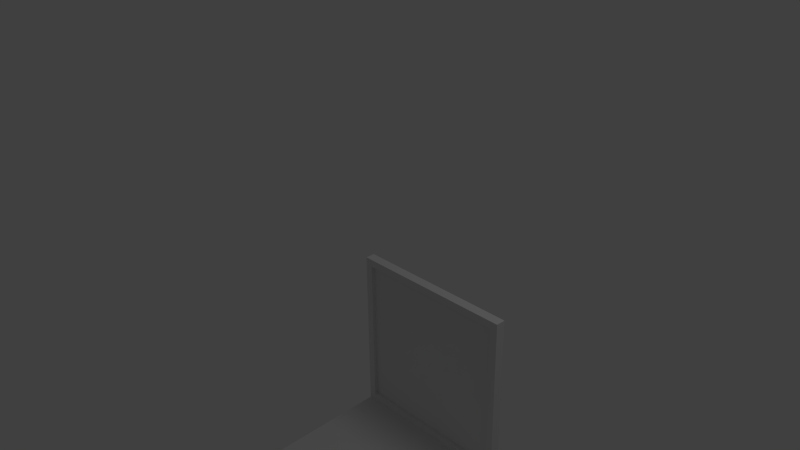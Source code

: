 # Source: computer_oldFashioned.blend  (saved by Blender 2.63.0; exported with 4.5.12 LTS)
import bpy
from mathutils import Matrix  # noqa: F401  (used for matrix-valued properties, if any)

bpy.ops.wm.read_factory_settings(use_empty=True)
scene = bpy.context.scene
scene.name = 'Scene'

# ---- collections
col_collection_1 = bpy.data.collections.new('Collection 1'); scene.collection.children.link(col_collection_1)

# ---- materials (node trees are filled in below, after node groups)
mat_material = bpy.data.materials.new('Material')
mat_material.alpha_threshold = 0.0
mat_material.use_transparent_shadow = False
mat_material.roughness = 0.5
mat_material.line_color = (0.0, 0.0, 0.0, 1.0)

# ---- material node trees

# ---- world
world_world = bpy.data.worlds.new('World'); scene.world = world_world
world_world.color = (0.05088, 0.05088, 0.05088)
world_world.use_sun_shadow = False
world_world.sun_shadow_jitter_overblur = 0.0
world_world.cycles.sampling_method = 'MANUAL'
world_world.cycles.sample_map_resolution = 256

# ---- cameras
cam_camera = bpy.data.cameras.new('Camera')
cam_camera.clip_end = 100.0
cam_camera.lens = 35.0
cam_camera.sensor_width = 32.0
cam_camera.sensor_height = 18.0
cam_camera.ortho_scale = 7.314
cam_camera.dof.focus_distance = 0.0
cam_camera.dof.aperture_fstop = 128.0

# ---- lights
light_lamp = bpy.data.lights.new('Lamp', 'POINT')
light_lamp.transmission_factor = 0.0
light_lamp.cutoff_distance = 30.0
light_lamp.energy = 100.0
light_lamp.shadow_buffer_clip_start = 1.001
light_lamp.shadow_soft_size = 1.0
light_lamp.shadow_maximum_resolution = 0.006
light_lamp.use_absolute_resolution = True
light_lamp.cycles.use_multiple_importance_sampling = False

# ---- meshes
me_cube = bpy.data.meshes.new('Cube')
me_cube.from_pydata([(2.201, -0.1247, -2.2), (0.0006749, -0.1247, -2.2), (0.0006752, 0.0003078, -2.2), (2.201, 0.0003075, -2.2), (2.201, -0.1247, 0.0), (0.0006743, -0.1247, 0.0), (0.0006753, 0.0003078, 0.0), (2.201, 0.0003076, 0.0), (2.101, -0.1247, -2.2), (2.101, 0.0003076, -2.2), (2.101, -0.1247, 0.0), (2.101, 0.0003076, 0.0), (0.09567, -0.1247, -2.2), (0.09567, -0.1247, 0.0), (0.09568, 0.0003076, -2.2), (0.09568, 0.0003076, 0.0), (2.201, 0.0003075, -2.1), (0.0006752, 0.0003078, -2.1), (0.0006749, -0.1247, -2.1), (2.201, -0.1247, -2.1), (0.09568, 0.0003076, -2.1), (0.09567, -0.1247, -2.1), (2.101, 0.0003076, -2.1), (2.101, -0.1247, -2.1), (2.201, -0.1247, -0.095), (0.0006743, -0.1247, -0.095), (0.0006753, 0.0003078, -0.095), (2.201, 0.0003076, -0.095), (0.09568, 0.0003076, -0.095), (2.101, 0.0003076, -0.095), (2.101, -0.1247, -0.095), (0.09567, -0.1247, -0.095), (2.201, -2.225, -2.236), (0.0006748, -2.225, -2.236), (0.0006752, 0.0003078, -2.25), (2.201, 0.0003075, -2.25), (2.101, -2.225, -2.236), (2.101, 0.0003076, -2.25), (0.09567, -2.225, -2.236), (0.09568, 0.0003076, -2.25), (2.201, -2.225, -2.3), (0.0006748, -2.225, -2.3), (0.0006752, 0.0003078, -2.3), (2.201, 0.0003075, -2.3), (2.101, -2.225, -2.3), (2.101, 0.0003076, -2.3), (0.09567, -2.225, -2.3), (0.09568, 0.0003076, -2.3), (0.09567, -0.07469, -2.1), (2.101, -0.07469, -2.1), (2.101, -0.07469, -0.095), (0.09567, -0.07469, -0.095)], [], [(14, 9, 37, 39), (13, 15, 6, 5), (31, 13, 5, 25), (25, 5, 6, 26), (29, 11, 7, 27), (19, 0, 3, 16), (1, 2, 34, 33), (4, 7, 11, 10), (24, 4, 10, 30), (28, 15, 11, 29), (38, 36, 8, 12), (10, 11, 15, 13), (30, 10, 13, 31), (26, 6, 15, 28), (12, 21, 18, 1), (24, 19, 16, 27), (0, 19, 23, 8), (8, 23, 21, 12), (14, 20, 22, 9), (1, 18, 17, 2), (9, 22, 16, 3), (2, 17, 20, 14), (21, 31, 25, 18), (18, 25, 26, 17), (22, 29, 27, 16), (19, 24, 30, 23), (20, 28, 29, 22), (30, 31, 51, 50), (17, 26, 28, 20), (4, 24, 27, 7), (46, 44, 36, 38), (38, 33, 41, 46), (47, 42, 34, 39), (9, 3, 35, 37), (12, 1, 33, 38), (36, 32, 0, 8), (32, 35, 3, 0), (39, 34, 2, 14), (46, 41, 42, 47), (40, 44, 45, 43), (44, 46, 47, 45), (33, 34, 42, 41), (44, 40, 32, 36), (40, 43, 35, 32), (39, 37, 45, 47), (37, 35, 43, 45), (49, 50, 51, 48), (49, 48, 21, 23), (50, 49, 23, 30), (31, 21, 48, 51)])
me_cube.materials.append(mat_material)
me_cube.use_remesh_preserve_volume = False
me_cube.use_remesh_preserve_attributes = False
me_cube.use_mirror_vertex_groups = False
me_cube.update()

# ---- objects
ob_cube = bpy.data.objects.new('Cube', me_cube)
ob_lamp = bpy.data.objects.new('Lamp', light_lamp)
ob_camera = bpy.data.objects.new('Camera', cam_camera)

# ---- transforms, parenting, visibility, modifiers, constraints
ob_cube.location = (0.0, 0.0, 0.0)
ob_cube.lock_rotations_4d = False
ob_cube.empty_display_type = 'ARROWS'
ob_cube.lineart.crease_threshold = 0.0
ob_lamp.location = (4.076, 1.005, 5.904)
ob_lamp.rotation_euler = (0.6503, 0.05522, 1.866)
ob_lamp.lock_rotations_4d = False
ob_lamp.empty_display_type = 'ARROWS'
ob_lamp.color = (0.0, 0.0, 0.0, 0.0)
ob_lamp.hide_viewport = True
ob_lamp.lineart.crease_threshold = 0.0
ob_camera.location = (7.481, -6.508, 5.344)
ob_camera.rotation_euler = (1.109, 0.01082, 0.8149)
ob_camera.lock_rotations_4d = False
ob_camera.empty_display_type = 'ARROWS'
ob_camera.color = (0.0, 0.0, 0.0, 0.0)
ob_camera.hide_viewport = True
ob_camera.display_type = 'WIRE'
ob_camera.lineart.crease_threshold = 0.0

# ---- collection membership
col_collection_1.objects.link(ob_cube)
col_collection_1.objects.link(ob_lamp)
col_collection_1.objects.link(ob_camera)

# ---- scene / render settings (as saved in the file)
scene.camera = ob_camera
scene.frame_start = 1; scene.frame_end = 250; scene.frame_set(0)
scene.render.engine = 'BLENDER_EEVEE_NEXT'
scene.render.image_settings.color_mode = 'RGB'
scene.render.image_settings.compression = 90
scene.render.resolution_percentage = 50
scene.render.dither_intensity = 0.0
scene.render.bake_margin = 2
scene.render.bake_bias = 0.0
scene.cycles.use_denoising = False
scene.cycles.samples = 10
scene.cycles.sampling_pattern = 'TABULATED_SOBOL'
scene.cycles.light_sampling_threshold = 0.0
scene.cycles.use_adaptive_sampling = False
scene.cycles.use_light_tree = False
scene.cycles.blur_glossy = 0.0
scene.cycles.volume_bounces = 1
scene.cycles.pixel_filter_type = 'GAUSSIAN'
scene.cycles.sample_clamp_indirect = 0.0
scene.view_settings.view_transform = 'Standard'
bpy.context.view_layer.update()
